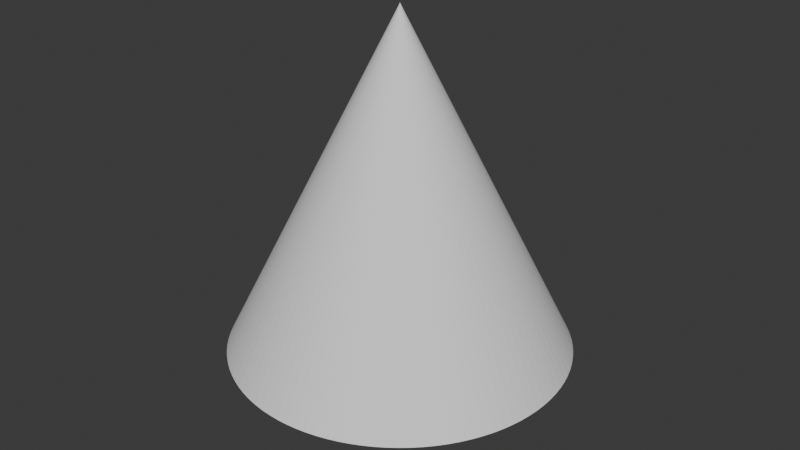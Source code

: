# Source: LilDude.blend  (saved by Blender 4.5.87; exported with 4.5.12 LTS)
import bpy
from mathutils import Matrix  # noqa: F401  (used for matrix-valued properties, if any)

bpy.ops.wm.read_factory_settings(use_empty=True)
scene = bpy.context.scene
scene.name = 'Scene'

# ---- collections
col_collection = bpy.data.collections.new('Collection'); scene.collection.children.link(col_collection)

# ---- materials (node trees are filled in below, after node groups)
mat_material_002 = bpy.data.materials.new('Material.002')

# ---- material node trees
mat_material_002.use_nodes = True; mat_material_002.node_tree.nodes.clear()
_N = mat_material_002.node_tree.nodes; _L = mat_material_002.node_tree.links
n0 = _N.new('ShaderNodeBsdfPrincipled'); n0.name = 'Principled BSDF'; n0.location = (-200, 100)
n0.inputs[0].default_value = (0.2549, 0.5379, 0.8004, 1.0)
n1 = _N.new('ShaderNodeOutputMaterial'); n1.name = 'Material Output'; n1.location = (200, 100)
_L.new(n0.outputs[0], n1.inputs[0])
n1.is_active_output = True

# ---- world
world_world = bpy.data.worlds.new('World'); scene.world = world_world
world_world.use_nodes = True; world_world.node_tree.nodes.clear()
_N = world_world.node_tree.nodes; _L = world_world.node_tree.links
n0 = _N.new('ShaderNodeOutputWorld'); n0.name = 'World Output'; n0.location = (200, 100)
n1 = _N.new('ShaderNodeBackground'); n1.name = 'Background'; n1.location = (-200, 100)
n1.inputs[0].default_value = (0.05088, 0.05088, 0.05088, 1.0)
_L.new(n1.outputs[0], n0.inputs[0])
n0.is_active_output = True
world_world.color = (0.05088, 0.05088, 0.05088)
world_world.sun_shadow_jitter_overblur = 0.0

# ---- meshes
me_cylinder_001 = bpy.data.meshes.new('Cylinder.001')
me_cylinder_001.from_pydata([(-2.208e-10, 1.107, -1.107), (-2.208e-10, 1.107, 1.107), (0.06952, 1.105, -1.107), (0.06952, 1.105, 1.107), (0.1388, 1.098, -1.107), (0.1388, 1.098, 1.107), (0.2075, 1.088, -1.107), (0.2075, 1.088, 1.107), (0.2753, 1.072, -1.107), (0.2753, 1.072, 1.107), (0.3421, 1.053, -1.107), (0.3421, 1.053, 1.107), (0.4076, 1.029, -1.107), (0.4076, 1.029, 1.107), (0.4714, 1.002, -1.107), (0.4714, 1.002, 1.107), (0.5334, 0.9702, -1.107), (0.5334, 0.9702, 1.107), (0.5933, 0.9348, -1.107), (0.5933, 0.9348, 1.107), (0.6508, 0.8957, -1.107), (0.6508, 0.8957, 1.107), (0.7057, 0.8531, -1.107), (0.7057, 0.8531, 1.107), (0.7579, 0.8071, -1.107), (0.7579, 0.8071, 1.107), (0.8071, 0.7579, -1.107), (0.8071, 0.7579, 1.107), (0.8531, 0.7057, -1.107), (0.8531, 0.7057, 1.107), (0.8957, 0.6508, -1.107), (0.8957, 0.6508, 1.107), (0.9348, 0.5933, -1.107), (0.9348, 0.5933, 1.107), (0.9702, 0.5334, -1.107), (0.9702, 0.5334, 1.107), (1.002, 0.4714, -1.107), (1.002, 0.4714, 1.107), (1.029, 0.4076, -1.107), (1.029, 0.4076, 1.107), (1.053, 0.3421, -1.107), (1.053, 0.3421, 1.107), (1.072, 0.2753, -1.107), (1.072, 0.2753, 1.107), (1.088, 0.2075, -1.107), (1.088, 0.2075, 1.107), (1.098, 0.1388, -1.107), (1.098, 0.1388, 1.107), (1.105, 0.06952, -1.107), (1.105, 0.06952, 1.107), (1.107, -1.278e-07, -1.107), (1.107, -1.278e-07, 1.107), (1.105, -0.06952, -1.107), (1.105, -0.06952, 1.107), (1.098, -0.1388, -1.107), (1.098, -0.1388, 1.107), (1.088, -0.2075, -1.107), (1.088, -0.2075, 1.107), (1.072, -0.2753, -1.107), (1.072, -0.2753, 1.107), (1.053, -0.3421, -1.107), (1.053, -0.3421, 1.107), (1.029, -0.4076, -1.107), (1.029, -0.4076, 1.107), (1.002, -0.4714, -1.107), (1.002, -0.4714, 1.107), (0.9702, -0.5334, -1.107), (0.9702, -0.5334, 1.107), (0.9348, -0.5933, -1.107), (0.9348, -0.5933, 1.107), (0.8957, -0.6508, -1.107), (0.8957, -0.6508, 1.107), (0.8531, -0.7057, -1.107), (0.8531, -0.7057, 1.107), (0.8071, -0.7579, -1.107), (0.8071, -0.7579, 1.107), (0.7579, -0.8071, -1.107), (0.7579, -0.8071, 1.107), (0.7057, -0.8531, -1.107), (0.7057, -0.8531, 1.107), (0.6508, -0.8957, -1.107), (0.6508, -0.8957, 1.107), (0.5933, -0.9348, -1.107), (0.5933, -0.9348, 1.107), (0.5334, -0.9702, -1.107), (0.5334, -0.9702, 1.107), (0.4714, -1.002, -1.107), (0.4714, -1.002, 1.107), (0.4076, -1.029, -1.107), (0.4076, -1.029, 1.107), (0.3421, -1.053, -1.107), (0.3421, -1.053, 1.107), (0.2753, -1.072, -1.107), (0.2753, -1.072, 1.107), (0.2075, -1.088, -1.107), (0.2075, -1.088, 1.107), (0.1388, -1.098, -1.107), (0.1388, -1.098, 1.107), (0.06952, -1.105, -1.107), (0.06952, -1.105, 1.107), (-2.208e-10, -1.107, -1.107), (-2.208e-10, -1.107, 1.107), (-0.06952, -1.105, -1.107), (-0.06952, -1.105, 1.107), (-0.1388, -1.098, -1.107), (-0.1388, -1.098, 1.107), (-0.2075, -1.088, -1.107), (-0.2075, -1.088, 1.107), (-0.2753, -1.072, -1.107), (-0.2753, -1.072, 1.107), (-0.3421, -1.053, -1.107), (-0.3421, -1.053, 1.107), (-0.4076, -1.029, -1.107), (-0.4076, -1.029, 1.107), (-0.4714, -1.002, -1.107), (-0.4714, -1.002, 1.107), (-0.5334, -0.9702, -1.107), (-0.5334, -0.9702, 1.107), (-0.5933, -0.9348, -1.107), (-0.5933, -0.9348, 1.107), (-0.6508, -0.8957, -1.107), (-0.6508, -0.8957, 1.107), (-0.7057, -0.8531, -1.107), (-0.7057, -0.8531, 1.107), (-0.7579, -0.8071, -1.107), (-0.7579, -0.8071, 1.107), (-0.8071, -0.7579, -1.107), (-0.8071, -0.7579, 1.107), (-0.8531, -0.7057, -1.107), (-0.8531, -0.7057, 1.107), (-0.8957, -0.6508, -1.107), (-0.8957, -0.6508, 1.107), (-0.9348, -0.5933, -1.107), (-0.9348, -0.5933, 1.107), (-0.9702, -0.5334, -1.107), (-0.9702, -0.5334, 1.107), (-1.002, -0.4714, -1.107), (-1.002, -0.4714, 1.107), (-1.029, -0.4076, -1.107), (-1.029, -0.4076, 1.107), (-1.053, -0.3421, -1.107), (-1.053, -0.3421, 1.107), (-1.072, -0.2753, -1.107), (-1.072, -0.2753, 1.107), (-1.088, -0.2075, -1.107), (-1.088, -0.2075, 1.107), (-1.098, -0.1388, -1.107), (-1.098, -0.1388, 1.107), (-1.105, -0.06952, -1.107), (-1.105, -0.06952, 1.107), (-1.107, -1.278e-07, -1.107), (-1.107, -1.278e-07, 1.107), (-1.105, 0.06952, -1.107), (-1.105, 0.06952, 1.107), (-1.098, 0.1388, -1.107), (-1.098, 0.1388, 1.107), (-1.088, 0.2075, -1.107), (-1.088, 0.2075, 1.107), (-1.072, 0.2753, -1.107), (-1.072, 0.2753, 1.107), (-1.053, 0.3421, -1.107), (-1.053, 0.3421, 1.107), (-1.029, 0.4076, -1.107), (-1.029, 0.4076, 1.107), (-1.002, 0.4714, -1.107), (-1.002, 0.4714, 1.107), (-0.9702, 0.5334, -1.107), (-0.9702, 0.5334, 1.107), (-0.9348, 0.5933, -1.107), (-0.9348, 0.5933, 1.107), (-0.8957, 0.6508, -1.107), (-0.8957, 0.6508, 1.107), (-0.8531, 0.7057, -1.107), (-0.8531, 0.7057, 1.107), (-0.8071, 0.7579, -1.107), (-0.8071, 0.7579, 1.107), (-0.7579, 0.8071, -1.107), (-0.7579, 0.8071, 1.107), (-0.7057, 0.8531, -1.107), (-0.7057, 0.8531, 1.107), (-0.6508, 0.8957, -1.107), (-0.6508, 0.8957, 1.107), (-0.5933, 0.9348, -1.107), (-0.5933, 0.9348, 1.107), (-0.5334, 0.9702, -1.107), (-0.5334, 0.9702, 1.107), (-0.4714, 1.002, -1.107), (-0.4714, 1.002, 1.107), (-0.4076, 1.029, -1.107), (-0.4076, 1.029, 1.107), (-0.3421, 1.053, -1.107), (-0.3421, 1.053, 1.107), (-0.2753, 1.072, -1.107), (-0.2753, 1.072, 1.107), (-0.2075, 1.088, -1.107), (-0.2075, 1.088, 1.107), (-0.1388, 1.098, -1.107), (-0.1388, 1.098, 1.107), (-0.06952, 1.105, -1.107), (-0.06952, 1.105, 1.107)], [], [(0, 2, 3, 1), (2, 4, 5, 3), (4, 6, 7, 5), (6, 8, 9, 7), (8, 10, 11, 9), (10, 12, 13, 11), (12, 14, 15, 13), (14, 16, 17, 15), (16, 18, 19, 17), (18, 20, 21, 19), (20, 22, 23, 21), (22, 24, 25, 23), (24, 26, 27, 25), (26, 28, 29, 27), (28, 30, 31, 29), (30, 32, 33, 31), (32, 34, 35, 33), (34, 36, 37, 35), (36, 38, 39, 37), (38, 40, 41, 39), (40, 42, 43, 41), (42, 44, 45, 43), (44, 46, 47, 45), (46, 48, 49, 47), (48, 50, 51, 49), (50, 52, 53, 51), (52, 54, 55, 53), (54, 56, 57, 55), (56, 58, 59, 57), (58, 60, 61, 59), (60, 62, 63, 61), (62, 64, 65, 63), (64, 66, 67, 65), (66, 68, 69, 67), (68, 70, 71, 69), (70, 72, 73, 71), (72, 74, 75, 73), (74, 76, 77, 75), (76, 78, 79, 77), (78, 80, 81, 79), (80, 82, 83, 81), (82, 84, 85, 83), (84, 86, 87, 85), (86, 88, 89, 87), (88, 90, 91, 89), (90, 92, 93, 91), (92, 94, 95, 93), (94, 96, 97, 95), (96, 98, 99, 97), (98, 100, 101, 99), (100, 102, 103, 101), (102, 104, 105, 103), (104, 106, 107, 105), (106, 108, 109, 107), (108, 110, 111, 109), (110, 112, 113, 111), (112, 114, 115, 113), (114, 116, 117, 115), (116, 118, 119, 117), (118, 120, 121, 119), (120, 122, 123, 121), (122, 124, 125, 123), (124, 126, 127, 125), (126, 128, 129, 127), (128, 130, 131, 129), (130, 132, 133, 131), (132, 134, 135, 133), (134, 136, 137, 135), (136, 138, 139, 137), (138, 140, 141, 139), (140, 142, 143, 141), (142, 144, 145, 143), (144, 146, 147, 145), (146, 148, 149, 147), (148, 150, 151, 149), (150, 152, 153, 151), (152, 154, 155, 153), (154, 156, 157, 155), (156, 158, 159, 157), (158, 160, 161, 159), (160, 162, 163, 161), (162, 164, 165, 163), (164, 166, 167, 165), (166, 168, 169, 167), (168, 170, 171, 169), (170, 172, 173, 171), (172, 174, 175, 173), (174, 176, 177, 175), (176, 178, 179, 177), (178, 180, 181, 179), (180, 182, 183, 181), (182, 184, 185, 183), (184, 186, 187, 185), (186, 188, 189, 187), (188, 190, 191, 189), (190, 192, 193, 191), (192, 194, 195, 193), (194, 196, 197, 195), (3, 1, 199, 197, 195, 193, 191, 189, 187, 185, 183, 181, 179, 177, 175, 173, 171, 169, 167, 165, 163, 161, 159, 157, 155, 153, 151, 149, 147, 145, 143, 141, 139, 137, 135, 133, 131, 129, 127, 125, 123, 121, 119, 117, 115, 113, 111, 109, 107, 105, 103, 101, 99, 97, 95, 93, 91, 89, 87, 85, 83, 81, 79, 77, 75, 73, 71, 69, 67, 65, 63, 61, 59, 57, 55, 53, 51, 49, 47, 45, 43, 41, 39, 37, 35, 33, 31, 29, 27, 25, 23, 21, 19, 17, 15, 13, 11, 9, 7, 5), (196, 198, 199, 197), (198, 0, 1, 199), (0, 2, 4, 6, 8, 10, 12, 14, 16, 18, 20, 22, 24, 26, 28, 30, 32, 34, 36, 38, 40, 42, 44, 46, 48, 50, 52, 54, 56, 58, 60, 62, 64, 66, 68, 70, 72, 74, 76, 78, 80, 82, 84, 86, 88, 90, 92, 94, 96, 98, 100, 102, 104, 106, 108, 110, 112, 114, 116, 118, 120, 122, 124, 126, 128, 130, 132, 134, 136, 138, 140, 142, 144, 146, 148, 150, 152, 154, 156, 158, 160, 162, 164, 166, 168, 170, 172, 174, 176, 178, 180, 182, 184, 186, 188, 190, 192, 194, 196, 198)])
_uv = me_cylinder_001.uv_layers.new(name='UVMap')
_uv.uv.foreach_set('vector', [1.0, 0.5, 0.99, 0.5, 0.99, 1.0, 1.0, 1.0, 0.99, 0.5, 0.98, 0.5, 0.98, 1.0, 0.99, 1.0, 0.98, 0.5, 0.97, 0.5, 0.97, 1.0, 0.98, 1.0, 0.97, 0.5, 0.96, 0.5, 0.96, 1.0, 0.97, 1.0, 0.96, 0.5, 0.95, 0.5, 0.95, 1.0, 0.96, 1.0, 0.95, 0.5, 0.94, 0.5, 0.94, 1.0, 0.95, 1.0, 0.94, 0.5, 0.93, 0.5, 0.93, 1.0, 0.94, 1.0, 0.93, 0.5, 0.92, 0.5, 0.92, 1.0, 0.93, 1.0, 0.92, 0.5, 0.91, 0.5, 0.91, 1.0, 0.92, 1.0, 0.91, 0.5, 0.9, 0.5, 0.9, 1.0, 0.91, 1.0, 0.9, 0.5, 0.89, 0.5, 0.89, 1.0, 0.9, 1.0, 0.89, 0.5, 0.88, 0.5, 0.88, 1.0, 0.89, 1.0, 0.88, 0.5, 0.87, 0.5, 0.87, 1.0, 0.88, 1.0, 0.87, 0.5, 0.86, 0.5, 0.86, 1.0, 0.87, 1.0, 0.86, 0.5, 0.85, 0.5, 0.85, 1.0, 0.86, 1.0, 0.85, 0.5, 0.84, 0.5, 0.84, 1.0, 0.85, 1.0, 0.84, 0.5, 0.83, 0.5, 0.83, 1.0, 0.84, 1.0, 0.83, 0.5, 0.82, 0.5, 0.82, 1.0, 0.83, 1.0, 0.82, 0.5, 0.81, 0.5, 0.81, 1.0, 0.82, 1.0, 0.81, 0.5, 0.8, 0.5, 0.8, 1.0, 0.81, 1.0, 0.8, 0.5, 0.79, 0.5, 0.79, 1.0, 0.8, 1.0, 0.79, 0.5, 0.78, 0.5, 0.78, 1.0, 0.79, 1.0, 0.78, 0.5, 0.77, 0.5, 0.77, 1.0, 0.78, 1.0, 0.77, 0.5, 0.76, 0.5, 0.76, 1.0, 0.77, 1.0, 0.76, 0.5, 0.75, 0.5, 0.75, 1.0, 0.76, 1.0, 0.75, 0.5, 0.74, 0.5, 0.74, 1.0, 0.75, 1.0, 0.74, 0.5, 0.73, 0.5, 0.73, 1.0, 0.74, 1.0, 0.73, 0.5, 0.72, 0.5, 0.72, 1.0, 0.73, 1.0, 0.72, 0.5, 0.71, 0.5, 0.71, 1.0, 0.72, 1.0, 0.71, 0.5, 0.7, 0.5, 0.7, 1.0, 0.71, 1.0, 0.7, 0.5, 0.69, 0.5, 0.69, 1.0, 0.7, 1.0, 0.69, 0.5, 0.68, 0.5, 0.68, 1.0, 0.69, 1.0, 0.68, 0.5, 0.67, 0.5, 0.67, 1.0, 0.68, 1.0, 0.67, 0.5, 0.66, 0.5, 0.66, 1.0, 0.67, 1.0, 0.66, 0.5, 0.65, 0.5, 0.65, 1.0, 0.66, 1.0, 0.65, 0.5, 0.64, 0.5, 0.64, 1.0, 0.65, 1.0, 0.64, 0.5, 0.63, 0.5, 0.63, 1.0, 0.64, 1.0, 0.63, 0.5, 0.62, 0.5, 0.62, 1.0, 0.63, 1.0, 0.62, 0.5, 0.61, 0.5, 0.61, 1.0, 0.62, 1.0, 0.61, 0.5, 0.6, 0.5, 0.6, 1.0, 0.61, 1.0, 0.6, 0.5, 0.59, 0.5, 0.59, 1.0, 0.6, 1.0, 0.59, 0.5, 0.58, 0.5, 0.58, 1.0, 0.59, 1.0, 0.58, 0.5, 0.57, 0.5, 0.57, 1.0, 0.58, 1.0, 0.57, 0.5, 0.56, 0.5, 0.56, 1.0, 0.57, 1.0, 0.56, 0.5, 0.55, 0.5, 0.55, 1.0, 0.56, 1.0, 0.55, 0.5, 0.54, 0.5, 0.54, 1.0, 0.55, 1.0, 0.54, 0.5, 0.53, 0.5, 0.53, 1.0, 0.54, 1.0, 0.53, 0.5, 0.52, 0.5, 0.52, 1.0, 0.53, 1.0, 0.52, 0.5, 0.51, 0.5, 0.51, 1.0, 0.52, 1.0, 0.51, 0.5, 0.5, 0.5, 0.5, 1.0, 0.51, 1.0, 0.5, 0.5, 0.49, 0.5, 0.49, 1.0, 0.5, 1.0, 0.49, 0.5, 0.48, 0.5, 0.48, 1.0, 0.49, 1.0, 0.48, 0.5, 0.47, 0.5, 0.47, 1.0, 0.48, 1.0, 0.47, 0.5, 0.46, 0.5, 0.46, 1.0, 0.47, 1.0, 0.46, 0.5, 0.45, 0.5, 0.45, 1.0, 0.46, 1.0, 0.45, 0.5, 0.44, 0.5, 0.44, 1.0, 0.45, 1.0, 0.44, 0.5, 0.43, 0.5, 0.43, 1.0, 0.44, 1.0, 0.43, 0.5, 0.42, 0.5, 0.42, 1.0, 0.43, 1.0, 0.42, 0.5, 0.41, 0.5, 0.41, 1.0, 0.42, 1.0, 0.41, 0.5, 0.4, 0.5, 0.4, 1.0, 0.41, 1.0, 0.4, 0.5, 0.39, 0.5, 0.39, 1.0, 0.4, 1.0, 0.39, 0.5, 0.38, 0.5, 0.38, 1.0, 0.39, 1.0, 0.38, 0.5, 0.37, 0.5, 0.37, 1.0, 0.38, 1.0, 0.37, 0.5, 0.36, 0.5, 0.36, 1.0, 0.37, 1.0, 0.36, 0.5, 0.35, 0.5, 0.35, 1.0, 0.36, 1.0, 0.35, 0.5, 0.34, 0.5, 0.34, 1.0, 0.35, 1.0, 0.34, 0.5, 0.33, 0.5, 0.33, 1.0, 0.34, 1.0, 0.33, 0.5, 0.32, 0.5, 0.32, 1.0, 0.33, 1.0, 0.32, 0.5, 0.31, 0.5, 0.31, 1.0, 0.32, 1.0, 0.31, 0.5, 0.3, 0.5, 0.3, 1.0, 0.31, 1.0, 0.3, 0.5, 0.29, 0.5, 0.29, 1.0, 0.3, 1.0, 0.29, 0.5, 0.28, 0.5, 0.28, 1.0, 0.29, 1.0, 0.28, 0.5, 0.27, 0.5, 0.27, 1.0, 0.28, 1.0, 0.27, 0.5, 0.26, 0.5, 0.26, 1.0, 0.27, 1.0, 0.26, 0.5, 0.25, 0.5, 0.25, 1.0, 0.26, 1.0, 0.25, 0.5, 0.24, 0.5, 0.24, 1.0, 0.25, 1.0, 0.24, 0.5, 0.23, 0.5, 0.23, 1.0, 0.24, 1.0, 0.23, 0.5, 0.22, 0.5, 0.22, 1.0, 0.23, 1.0, 0.22, 0.5, 0.21, 0.5, 0.21, 1.0, 0.22, 1.0, 0.21, 0.5, 0.2, 0.5, 0.2, 1.0, 0.21, 1.0, 0.2, 0.5, 0.19, 0.5, 0.19, 1.0, 0.2, 1.0, 0.19, 0.5, 0.18, 0.5, 0.18, 1.0, 0.19, 1.0, 0.18, 0.5, 0.17, 0.5, 0.17, 1.0, 0.18, 1.0, 0.17, 0.5, 0.16, 0.5, 0.16, 1.0, 0.17, 1.0, 0.16, 0.5, 0.15, 0.5, 0.15, 1.0, 0.16, 1.0, 0.15, 0.5, 0.14, 0.5, 0.14, 1.0, 0.15, 1.0, 0.14, 0.5, 0.13, 0.5, 0.13, 1.0, 0.14, 1.0, 0.13, 0.5, 0.12, 0.5, 0.12, 1.0, 0.13, 1.0, 0.12, 0.5, 0.11, 0.5, 0.11, 1.0, 0.12, 1.0, 0.11, 0.5, 0.1, 0.5, 0.1, 1.0, 0.11, 1.0, 0.1, 0.5, 0.09, 0.5, 0.09, 1.0, 0.1, 1.0, 0.09, 0.5, 0.08, 0.5, 0.08, 1.0, 0.09, 1.0, 0.08, 0.5, 0.07, 0.5, 0.07, 1.0, 0.08, 1.0, 0.07, 0.5, 0.06, 0.5, 0.06, 1.0, 0.07, 1.0, 0.06, 0.5, 0.05, 0.5, 0.05, 1.0, 0.06, 1.0, 0.05, 0.5, 0.04, 0.5, 0.04, 1.0, 0.05, 1.0, 0.04, 0.5, 0.03, 0.5, 0.03, 1.0, 0.04, 1.0, 0.03, 0.5, 0.02, 0.5, 0.02, 1.0, 0.03, 1.0, 0.2651, 0.4895, 0.25, 0.49, 0.2349, 0.4895, 0.2199, 0.4881, 0.205, 0.4857, 0.1903, 0.4825, 0.1758, 0.4783, 0.1617, 0.4731, 0.1478, 0.4672, 0.1344, 0.4603, 0.1214, 0.4526, 0.1089, 0.4442, 0.09702, 0.4349, 0.08571, 0.425, 0.07505, 0.4143, 0.06508, 0.403, 0.05584, 0.3911, 0.04736, 0.3786, 0.03969, 0.3656, 0.03284, 0.3522, 0.02685, 0.3383, 0.02175, 0.3242, 0.01754, 0.3097, 0.01425, 0.295, 0.01189, 0.2801, 0.01047, 0.2651, 0.01, 0.25, 0.01047, 0.2349, 0.01189, 0.2199, 0.01425, 0.205, 0.01754, 0.1903, 0.02175, 0.1758, 0.02685, 0.1617, 0.03284, 0.1478, 0.03969, 0.1344, 0.04736, 0.1214, 0.05584, 0.1089, 0.06508, 0.09702, 0.07505, 0.08571, 0.08571, 0.07505, 0.09702, 0.06508, 0.1089, 0.05584, 0.1214, 0.04736, 0.1344, 0.03969, 0.1478, 0.03284, 0.1617, 0.02685, 0.1758, 0.02175, 0.1903, 0.01754, 0.205, 0.01425, 0.2199, 0.01189, 0.2349, 0.01047, 0.25, 0.01, 0.2651, 0.01047, 0.2801, 0.01189, 0.295, 0.01425, 0.3097, 0.01754, 0.3242, 0.02175, 0.3383, 0.02685, 0.3522, 0.03284, 0.3656, 0.03969, 0.3786, 0.04736, 0.3911, 0.05584, 0.403, 0.06508, 0.4143, 0.07505, 0.425, 0.08571, 0.4349, 0.09702, 0.4442, 0.1089, 0.4526, 0.1214, 0.4603, 0.1344, 0.4672, 0.1478, 0.4731, 0.1617, 0.4783, 0.1758, 0.4825, 0.1903, 0.4857, 0.205, 0.4881, 0.2199, 0.4895, 0.2349, 0.49, 0.25, 0.4895, 0.2651, 0.4881, 0.2801, 0.4857, 0.295, 0.4825, 0.3097, 0.4783, 0.3242, 0.4731, 0.3383, 0.4672, 0.3522, 0.4603, 0.3656, 0.4526, 0.3786, 0.4442, 0.3911, 0.4349, 0.403, 0.425, 0.4143, 0.4143, 0.425, 0.403, 0.4349, 0.3911, 0.4442, 0.3786, 0.4526, 0.3656, 0.4603, 0.3522, 0.4672, 0.3383, 0.4731, 0.3242, 0.4783, 0.3097, 0.4825, 0.295, 0.4857, 0.2801, 0.4881, 0.02, 0.5, 0.01, 0.5, 0.01, 1.0, 0.02, 1.0, 0.01, 0.5, 6.706e-07, 0.5, 6.706e-07, 1.0, 0.01, 1.0, 0.75, 0.49, 0.7651, 0.4895, 0.7801, 0.4881, 0.795, 0.4857, 0.8097, 0.4825, 0.8242, 0.4783, 0.8383, 0.4731, 0.8522, 0.4672, 0.8656, 0.4603, 0.8786, 0.4526, 0.8911, 0.4442, 0.903, 0.4349, 0.9143, 0.425, 0.925, 0.4143, 0.9349, 0.403, 0.9442, 0.3911, 0.9526, 0.3786, 0.9603, 0.3656, 0.9672, 0.3522, 0.9731, 0.3383, 0.9783, 0.3242, 0.9825, 0.3097, 0.9857, 0.295, 0.9881, 0.2801, 0.9895, 0.2651, 0.99, 0.25, 0.9895, 0.2349, 0.9881, 0.2199, 0.9857, 0.205, 0.9825, 0.1903, 0.9783, 0.1758, 0.9731, 0.1617, 0.9672, 0.1478, 0.9603, 0.1344, 0.9526, 0.1214, 0.9442, 0.1089, 0.9349, 0.09702, 0.925, 0.08571, 0.9143, 0.07505, 0.903, 0.06508, 0.8911, 0.05584, 0.8786, 0.04736, 0.8656, 0.03969, 0.8522, 0.03284, 0.8383, 0.02685, 0.8242, 0.02175, 0.8097, 0.01754, 0.795, 0.01425, 0.7801, 0.01189, 0.7651, 0.01047, 0.75, 0.01, 0.7349, 0.01047, 0.7199, 0.01189, 0.705, 0.01425, 0.6903, 0.01754, 0.6758, 0.02175, 0.6617, 0.02685, 0.6478, 0.03284, 0.6344, 0.03969, 0.6214, 0.04736, 0.6089, 0.05584, 0.597, 0.06508, 0.5857, 0.07505, 0.575, 0.08571, 0.5651, 0.09702, 0.5558, 0.1089, 0.5474, 0.1214, 0.5397, 0.1344, 0.5328, 0.1478, 0.5269, 0.1617, 0.5217, 0.1758, 0.5175, 0.1903, 0.5143, 0.205, 0.5119, 0.2199, 0.5105, 0.2349, 0.51, 0.25, 0.5105, 0.2651, 0.5119, 0.2801, 0.5143, 0.295, 0.5175, 0.3097, 0.5217, 0.3242, 0.5269, 0.3383, 0.5328, 0.3522, 0.5397, 0.3656, 0.5474, 0.3786, 0.5558, 0.3911, 0.5651, 0.403, 0.575, 0.4143, 0.5857, 0.425, 0.597, 0.4349, 0.6089, 0.4442, 0.6214, 0.4526, 0.6344, 0.4603, 0.6478, 0.4672, 0.6617, 0.4731, 0.6758, 0.4783, 0.6903, 0.4825, 0.705, 0.4857, 0.7199, 0.4881, 0.7349, 0.4895])
me_cylinder_001.materials.append(mat_material_002)
me_cylinder_001.update()
me_cone = bpy.data.meshes.new('Cone')
me_cone.from_pydata([(0.0, 1.0, -1.0), (0.06279, 0.998, -1.0), (0.1253, 0.9921, -1.0), (0.1874, 0.9823, -1.0), (0.2487, 0.9686, -1.0), (0.309, 0.9511, -1.0), (0.3681, 0.9298, -1.0), (0.4258, 0.9048, -1.0), (0.4818, 0.8763, -1.0), (0.5358, 0.8443, -1.0), (0.5878, 0.809, -1.0), (0.6374, 0.7705, -1.0), (0.6845, 0.729, -1.0), (0.729, 0.6845, -1.0), (0.7705, 0.6374, -1.0), (0.809, 0.5878, -1.0), (0.8443, 0.5358, -1.0), (0.8763, 0.4818, -1.0), (0.9048, 0.4258, -1.0), (0.9298, 0.3681, -1.0), (0.9511, 0.309, -1.0), (0.9686, 0.2487, -1.0), (0.9823, 0.1874, -1.0), (0.9921, 0.1253, -1.0), (0.998, 0.06279, -1.0), (1.0, 0.0, -1.0), (0.998, -0.06279, -1.0), (0.9921, -0.1253, -1.0), (0.9823, -0.1874, -1.0), (0.9686, -0.2487, -1.0), (0.9511, -0.309, -1.0), (0.9298, -0.3681, -1.0), (0.9048, -0.4258, -1.0), (0.8763, -0.4818, -1.0), (0.8443, -0.5358, -1.0), (0.809, -0.5878, -1.0), (0.7705, -0.6374, -1.0), (0.729, -0.6845, -1.0), (0.6845, -0.729, -1.0), (0.6374, -0.7705, -1.0), (0.5878, -0.809, -1.0), (0.5358, -0.8443, -1.0), (0.4818, -0.8763, -1.0), (0.4258, -0.9048, -1.0), (0.3681, -0.9298, -1.0), (0.309, -0.9511, -1.0), (0.2487, -0.9686, -1.0), (0.1874, -0.9823, -1.0), (0.1253, -0.9921, -1.0), (0.06279, -0.998, -1.0), (0.0, -1.0, -1.0), (-0.06279, -0.998, -1.0), (-0.1253, -0.9921, -1.0), (-0.1874, -0.9823, -1.0), (-0.2487, -0.9686, -1.0), (-0.309, -0.9511, -1.0), (-0.3681, -0.9298, -1.0), (-0.4258, -0.9048, -1.0), (-0.4818, -0.8763, -1.0), (-0.5358, -0.8443, -1.0), (-0.5878, -0.809, -1.0), (-0.6374, -0.7705, -1.0), (-0.6845, -0.729, -1.0), (-0.729, -0.6845, -1.0), (-0.7705, -0.6374, -1.0), (-0.809, -0.5878, -1.0), (-0.8443, -0.5358, -1.0), (-0.8763, -0.4818, -1.0), (-0.9048, -0.4258, -1.0), (-0.9298, -0.3681, -1.0), (-0.9511, -0.309, -1.0), (-0.9686, -0.2487, -1.0), (-0.9823, -0.1874, -1.0), (-0.9921, -0.1253, -1.0), (-0.998, -0.06279, -1.0), (-1.0, 0.0, -1.0), (-0.998, 0.06279, -1.0), (-0.9921, 0.1253, -1.0), (-0.9823, 0.1874, -1.0), (-0.9686, 0.2487, -1.0), (-0.9511, 0.309, -1.0), (-0.9298, 0.3681, -1.0), (-0.9048, 0.4258, -1.0), (-0.8763, 0.4818, -1.0), (-0.8443, 0.5358, -1.0), (-0.809, 0.5878, -1.0), (-0.7705, 0.6374, -1.0), (-0.729, 0.6845, -1.0), (-0.6845, 0.729, -1.0), (-0.6374, 0.7705, -1.0), (-0.5878, 0.809, -1.0), (-0.5358, 0.8443, -1.0), (-0.4818, 0.8763, -1.0), (-0.4258, 0.9048, -1.0), (-0.3681, 0.9298, -1.0), (-0.309, 0.9511, -1.0), (-0.2487, 0.9686, -1.0), (-0.1874, 0.9823, -1.0), (-0.1253, 0.9921, -1.0), (-0.06279, 0.998, -1.0), (0.0, 0.0, 1.0)], [], [(0, 1, 100), (1, 2, 100), (2, 3, 100), (3, 4, 100), (4, 5, 100), (5, 6, 100), (6, 7, 100), (7, 8, 100), (8, 9, 100), (9, 10, 100), (10, 11, 100), (11, 12, 100), (12, 13, 100), (13, 14, 100), (14, 15, 100), (15, 16, 100), (16, 17, 100), (17, 18, 100), (18, 19, 100), (19, 20, 100), (20, 21, 100), (21, 22, 100), (22, 23, 100), (23, 24, 100), (24, 25, 100), (25, 26, 100), (26, 27, 100), (27, 28, 100), (28, 29, 100), (29, 30, 100), (30, 31, 100), (31, 32, 100), (32, 33, 100), (33, 34, 100), (34, 35, 100), (35, 36, 100), (36, 37, 100), (37, 38, 100), (38, 39, 100), (39, 40, 100), (40, 41, 100), (41, 42, 100), (42, 43, 100), (43, 44, 100), (44, 45, 100), (45, 46, 100), (46, 47, 100), (47, 48, 100), (48, 49, 100), (49, 50, 100), (50, 51, 100), (51, 52, 100), (52, 53, 100), (53, 54, 100), (54, 55, 100), (55, 56, 100), (56, 57, 100), (57, 58, 100), (58, 59, 100), (59, 60, 100), (60, 61, 100), (61, 62, 100), (62, 63, 100), (63, 64, 100), (64, 65, 100), (65, 66, 100), (66, 67, 100), (67, 68, 100), (68, 69, 100), (69, 70, 100), (70, 71, 100), (71, 72, 100), (72, 73, 100), (73, 74, 100), (74, 75, 100), (75, 76, 100), (76, 77, 100), (77, 78, 100), (78, 79, 100), (79, 80, 100), (80, 81, 100), (81, 82, 100), (82, 83, 100), (83, 84, 100), (84, 85, 100), (85, 86, 100), (86, 87, 100), (87, 88, 100), (88, 89, 100), (89, 90, 100), (90, 91, 100), (91, 92, 100), (92, 93, 100), (93, 94, 100), (94, 95, 100), (95, 96, 100), (96, 97, 100), (97, 98, 100), (0, 99, 98, 97, 96, 95, 94, 93, 92, 91, 90, 89, 88, 87, 86, 85, 84, 83, 82, 81, 80, 79, 78, 77, 76, 75, 74, 73, 72, 71, 70, 69, 68, 67, 66, 65, 64, 63, 62, 61, 60, 59, 58, 57, 56, 55, 54, 53, 52, 51, 50, 49, 48, 47, 46, 45, 44, 43, 42, 41, 40, 39, 38, 37, 36, 35, 34, 33, 32, 31, 30, 29, 28, 27, 26, 25, 24, 23, 22, 21, 20, 19, 18, 17, 16, 15, 14, 13, 12, 11, 10, 9, 8, 7, 6, 5, 4, 3, 2, 1), (98, 99, 100), (99, 0, 100)])
_uv = me_cone.uv_layers.new(name='UVMap')
_uv.uv.foreach_set('vector', [0.25, 0.49, 0.2651, 0.4895, 0.25, 0.25, 0.2651, 0.4895, 0.2801, 0.4881, 0.25, 0.25, 0.2801, 0.4881, 0.295, 0.4857, 0.25, 0.25, 0.295, 0.4857, 0.3097, 0.4825, 0.25, 0.25, 0.3097, 0.4825, 0.3242, 0.4783, 0.25, 0.25, 0.3242, 0.4783, 0.3383, 0.4731, 0.25, 0.25, 0.3383, 0.4731, 0.3522, 0.4672, 0.25, 0.25, 0.3522, 0.4672, 0.3656, 0.4603, 0.25, 0.25, 0.3656, 0.4603, 0.3786, 0.4526, 0.25, 0.25, 0.3786, 0.4526, 0.3911, 0.4442, 0.25, 0.25, 0.3911, 0.4442, 0.403, 0.4349, 0.25, 0.25, 0.403, 0.4349, 0.4143, 0.425, 0.25, 0.25, 0.4143, 0.425, 0.425, 0.4143, 0.25, 0.25, 0.425, 0.4143, 0.4349, 0.403, 0.25, 0.25, 0.4349, 0.403, 0.4442, 0.3911, 0.25, 0.25, 0.4442, 0.3911, 0.4526, 0.3786, 0.25, 0.25, 0.4526, 0.3786, 0.4603, 0.3656, 0.25, 0.25, 0.4603, 0.3656, 0.4672, 0.3522, 0.25, 0.25, 0.4672, 0.3522, 0.4731, 0.3383, 0.25, 0.25, 0.4731, 0.3383, 0.4783, 0.3242, 0.25, 0.25, 0.4783, 0.3242, 0.4825, 0.3097, 0.25, 0.25, 0.4825, 0.3097, 0.4857, 0.295, 0.25, 0.25, 0.4857, 0.295, 0.4881, 0.2801, 0.25, 0.25, 0.4881, 0.2801, 0.4895, 0.2651, 0.25, 0.25, 0.4895, 0.2651, 0.49, 0.25, 0.25, 0.25, 0.49, 0.25, 0.4895, 0.2349, 0.25, 0.25, 0.4895, 0.2349, 0.4881, 0.2199, 0.25, 0.25, 0.4881, 0.2199, 0.4857, 0.205, 0.25, 0.25, 0.4857, 0.205, 0.4825, 0.1903, 0.25, 0.25, 0.4825, 0.1903, 0.4783, 0.1758, 0.25, 0.25, 0.4783, 0.1758, 0.4731, 0.1617, 0.25, 0.25, 0.4731, 0.1617, 0.4672, 0.1478, 0.25, 0.25, 0.4672, 0.1478, 0.4603, 0.1344, 0.25, 0.25, 0.4603, 0.1344, 0.4526, 0.1214, 0.25, 0.25, 0.4526, 0.1214, 0.4442, 0.1089, 0.25, 0.25, 0.4442, 0.1089, 0.4349, 0.09702, 0.25, 0.25, 0.4349, 0.09702, 0.425, 0.08571, 0.25, 0.25, 0.425, 0.08571, 0.4143, 0.07505, 0.25, 0.25, 0.4143, 0.07505, 0.403, 0.06508, 0.25, 0.25, 0.403, 0.06508, 0.3911, 0.05584, 0.25, 0.25, 0.3911, 0.05584, 0.3786, 0.04736, 0.25, 0.25, 0.3786, 0.04736, 0.3656, 0.03969, 0.25, 0.25, 0.3656, 0.03969, 0.3522, 0.03284, 0.25, 0.25, 0.3522, 0.03284, 0.3383, 0.02685, 0.25, 0.25, 0.3383, 0.02685, 0.3242, 0.02175, 0.25, 0.25, 0.3242, 0.02175, 0.3097, 0.01754, 0.25, 0.25, 0.3097, 0.01754, 0.295, 0.01425, 0.25, 0.25, 0.295, 0.01425, 0.2801, 0.01189, 0.25, 0.25, 0.2801, 0.01189, 0.2651, 0.01047, 0.25, 0.25, 0.2651, 0.01047, 0.25, 0.01, 0.25, 0.25, 0.25, 0.01, 0.2349, 0.01047, 0.25, 0.25, 0.2349, 0.01047, 0.2199, 0.01189, 0.25, 0.25, 0.2199, 0.01189, 0.205, 0.01425, 0.25, 0.25, 0.205, 0.01425, 0.1903, 0.01754, 0.25, 0.25, 0.1903, 0.01754, 0.1758, 0.02175, 0.25, 0.25, 0.1758, 0.02175, 0.1617, 0.02685, 0.25, 0.25, 0.1617, 0.02685, 0.1478, 0.03284, 0.25, 0.25, 0.1478, 0.03284, 0.1344, 0.03969, 0.25, 0.25, 0.1344, 0.03969, 0.1214, 0.04736, 0.25, 0.25, 0.1214, 0.04736, 0.1089, 0.05584, 0.25, 0.25, 0.1089, 0.05584, 0.09702, 0.06508, 0.25, 0.25, 0.09702, 0.06508, 0.08571, 0.07505, 0.25, 0.25, 0.08571, 0.07505, 0.07505, 0.08571, 0.25, 0.25, 0.07505, 0.08571, 0.06508, 0.09702, 0.25, 0.25, 0.06508, 0.09702, 0.05584, 0.1089, 0.25, 0.25, 0.05584, 0.1089, 0.04736, 0.1214, 0.25, 0.25, 0.04736, 0.1214, 0.03969, 0.1344, 0.25, 0.25, 0.03969, 0.1344, 0.03284, 0.1478, 0.25, 0.25, 0.03284, 0.1478, 0.02685, 0.1617, 0.25, 0.25, 0.02685, 0.1617, 0.02175, 0.1758, 0.25, 0.25, 0.02175, 0.1758, 0.01754, 0.1903, 0.25, 0.25, 0.01754, 0.1903, 0.01425, 0.205, 0.25, 0.25, 0.01425, 0.205, 0.01189, 0.2199, 0.25, 0.25, 0.01189, 0.2199, 0.01047, 0.2349, 0.25, 0.25, 0.01047, 0.2349, 0.01, 0.25, 0.25, 0.25, 0.01, 0.25, 0.01047, 0.2651, 0.25, 0.25, 0.01047, 0.2651, 0.01189, 0.2801, 0.25, 0.25, 0.01189, 0.2801, 0.01425, 0.295, 0.25, 0.25, 0.01425, 0.295, 0.01754, 0.3097, 0.25, 0.25, 0.01754, 0.3097, 0.02175, 0.3242, 0.25, 0.25, 0.02175, 0.3242, 0.02685, 0.3383, 0.25, 0.25, 0.02685, 0.3383, 0.03284, 0.3522, 0.25, 0.25, 0.03284, 0.3522, 0.03969, 0.3656, 0.25, 0.25, 0.03969, 0.3656, 0.04736, 0.3786, 0.25, 0.25, 0.04736, 0.3786, 0.05584, 0.3911, 0.25, 0.25, 0.05584, 0.3911, 0.06508, 0.403, 0.25, 0.25, 0.06508, 0.403, 0.07505, 0.4143, 0.25, 0.25, 0.07505, 0.4143, 0.08571, 0.425, 0.25, 0.25, 0.08571, 0.425, 0.09702, 0.4349, 0.25, 0.25, 0.09702, 0.4349, 0.1089, 0.4442, 0.25, 0.25, 0.1089, 0.4442, 0.1214, 0.4526, 0.25, 0.25, 0.1214, 0.4526, 0.1344, 0.4603, 0.25, 0.25, 0.1344, 0.4603, 0.1478, 0.4672, 0.25, 0.25, 0.1478, 0.4672, 0.1617, 0.4731, 0.25, 0.25, 0.1617, 0.4731, 0.1758, 0.4783, 0.25, 0.25, 0.1758, 0.4783, 0.1903, 0.4825, 0.25, 0.25, 0.1903, 0.4825, 0.205, 0.4857, 0.25, 0.25, 0.205, 0.4857, 0.2199, 0.4881, 0.25, 0.25, 0.75, 0.49, 0.7349, 0.4895, 0.7199, 0.4881, 0.705, 0.4857, 0.6903, 0.4825, 0.6758, 0.4783, 0.6617, 0.4731, 0.6478, 0.4672, 0.6344, 0.4603, 0.6214, 0.4526, 0.6089, 0.4442, 0.597, 0.4349, 0.5857, 0.425, 0.575, 0.4143, 0.5651, 0.403, 0.5558, 0.3911, 0.5474, 0.3786, 0.5397, 0.3656, 0.5328, 0.3522, 0.5269, 0.3383, 0.5217, 0.3242, 0.5175, 0.3097, 0.5143, 0.295, 0.5119, 0.2801, 0.5105, 0.2651, 0.51, 0.25, 0.5105, 0.2349, 0.5119, 0.2199, 0.5143, 0.205, 0.5175, 0.1903, 0.5217, 0.1758, 0.5269, 0.1617, 0.5328, 0.1478, 0.5397, 0.1344, 0.5474, 0.1214, 0.5558, 0.1089, 0.5651, 0.09702, 0.575, 0.08571, 0.5857, 0.07505, 0.597, 0.06508, 0.6089, 0.05584, 0.6214, 0.04736, 0.6344, 0.03969, 0.6478, 0.03284, 0.6617, 0.02685, 0.6758, 0.02175, 0.6903, 0.01754, 0.705, 0.01425, 0.7199, 0.01189, 0.7349, 0.01047, 0.75, 0.01, 0.7651, 0.01047, 0.7801, 0.01189, 0.795, 0.01425, 0.8097, 0.01754, 0.8242, 0.02175, 0.8383, 0.02685, 0.8522, 0.03284, 0.8656, 0.03969, 0.8786, 0.04736, 0.8911, 0.05584, 0.903, 0.06508, 0.9143, 0.07505, 0.925, 0.08571, 0.9349, 0.09702, 0.9442, 0.1089, 0.9526, 0.1214, 0.9603, 0.1344, 0.9672, 0.1478, 0.9731, 0.1617, 0.9783, 0.1758, 0.9825, 0.1903, 0.9857, 0.205, 0.9881, 0.2199, 0.9895, 0.2349, 0.99, 0.25, 0.9895, 0.2651, 0.9881, 0.2801, 0.9857, 0.295, 0.9825, 0.3097, 0.9783, 0.3242, 0.9731, 0.3383, 0.9672, 0.3522, 0.9603, 0.3656, 0.9526, 0.3786, 0.9442, 0.3911, 0.9349, 0.403, 0.925, 0.4143, 0.9143, 0.425, 0.903, 0.4349, 0.8911, 0.4442, 0.8786, 0.4526, 0.8656, 0.4603, 0.8522, 0.4672, 0.8383, 0.4731, 0.8242, 0.4783, 0.8097, 0.4825, 0.795, 0.4857, 0.7801, 0.4881, 0.7651, 0.4895, 0.2199, 0.4881, 0.2349, 0.4895, 0.25, 0.25, 0.2349, 0.4895, 0.25, 0.49, 0.25, 0.25])
me_cone.update()

# ---- objects
ob_cylinder = bpy.data.objects.new('Cylinder', me_cylinder_001)
ob_cone_001 = bpy.data.objects.new('Cone.001', me_cone)

# ---- transforms, parenting, visibility, modifiers, constraints
ob_cylinder.location = (0.0, 0.4, 0.0)
ob_cylinder.scale = (0.1492, 0.1492, -0.5204)
_m = ob_cylinder.modifiers.new('Mirror', 'MIRROR')
_m.show_render = False
_m.use_axis = (False, True, False)
_m.mirror_object = ob_cone_001
ob_cone_001.location = (0.0, 0.0, 1.006)
ob_cone_001.scale = (1.051, 1.051, 1.051)

# ---- collection membership
col_collection.objects.link(ob_cylinder)
col_collection.objects.link(ob_cone_001)

# ---- scene / render settings (as saved in the file)
scene.frame_start = 1; scene.frame_end = 250; scene.frame_set(1)
scene.render.engine = 'BLENDER_EEVEE_NEXT'
bpy.context.view_layer.update()

# ---- added for rendering (the .blend has no active camera and no usable light): camera, sun
cam_auto = bpy.data.cameras.new('AutoCamera')
cam_auto.lens = 50.0
cam_auto.sensor_width = 36.0
cam_auto.clip_end = 1000.0
ob_auto_camera = bpy.data.objects.new('AutoCamera', cam_auto)
scene.collection.objects.link(ob_auto_camera)
ob_auto_camera.location = (3.67531, -4.41037, 3.68082)
ob_auto_camera.rotation_euler = (1.09748, -7.21219e-08, 0.694738)
scene.camera = ob_auto_camera
light_auto_sun = bpy.data.lights.new('AutoSun', 'SUN')
light_auto_sun.energy = 3.0
light_auto_sun.angle = 0.0523599
ob_auto_sun = bpy.data.objects.new('AutoSun', light_auto_sun)
scene.collection.objects.link(ob_auto_sun)
ob_auto_sun.rotation_euler = (0.872665, 0.174533, 0.523599)
bpy.context.view_layer.update()
